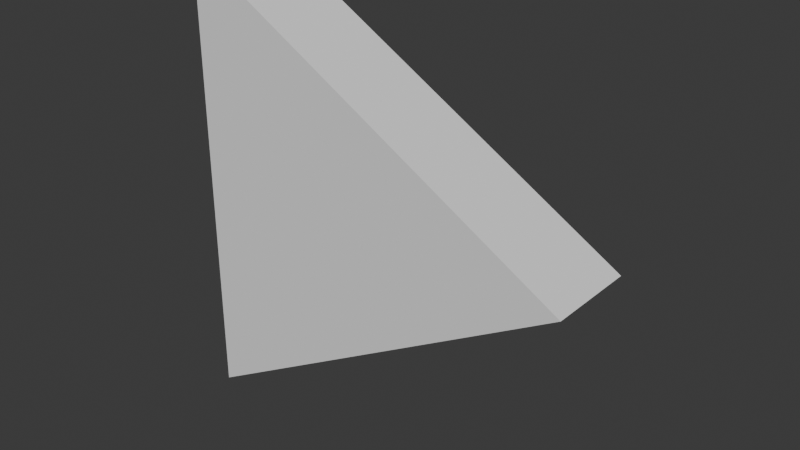 # Source: arrow.blend  (saved by Blender 4.0.36; exported with 4.5.12 LTS)
import bpy
from mathutils import Matrix  # noqa: F401  (used for matrix-valued properties, if any)

bpy.ops.wm.read_factory_settings(use_empty=True)
scene = bpy.context.scene
scene.name = 'Scene'

# ---- collections
col_collection = bpy.data.collections.new('Collection'); scene.collection.children.link(col_collection)

# ---- world
world_world = bpy.data.worlds.new('World'); scene.world = world_world
world_world.use_nodes = True; world_world.node_tree.nodes.clear()
_N = world_world.node_tree.nodes; _L = world_world.node_tree.links
n0 = _N.new('ShaderNodeOutputWorld'); n0.name = 'World Output'; n0.location = (300, 300)
n1 = _N.new('ShaderNodeBackground'); n1.name = 'Background'; n1.location = (10, 300)
n1.inputs[0].default_value = (0.05088, 0.05088, 0.05088, 1.0)
_L.new(n1.outputs[0], n0.inputs[0])
n0.is_active_output = True
world_world.color = (0.05088, 0.05088, 0.05088)
world_world.use_sun_shadow = False
world_world.sun_shadow_jitter_overblur = 0.0

# ---- meshes
me_arrow = bpy.data.meshes.new('Arrow')
me_arrow.from_pydata([(-0.2887, 2.98e-08, -0.5), (-0.2887, -0.2, -0.5), (-0.2887, 0.0, 0.5), (-0.2887, -0.2, 0.5), (0.5773, -0.2, 9.827e-06), (0.5773, -7.451e-09, 9.835e-06)], [], [(0, 1, 3, 2), (2, 3, 4, 5), (1, 4, 3), (0, 5, 4, 1), (0, 2, 5)])
_uv = me_arrow.uv_layers.new(name='UVMap')
_uv.uv.foreach_set('vector', [0.375, 0.0, 0.625, 0.0, 0.625, 0.25, 0.375, 0.25, 0.375, 0.25, 0.875, 0.5, 0.625, 0.625, 0.375, 0.625, 0.875, 0.75, 0.625, 0.625, 0.875, 0.5, 0.375, 0.0, 0.375, 0.625, 0.625, 0.625, 0.875, 0.75, 0.375, 0.0, 0.375, 0.25, 0.375, 0.625])
me_arrow.update()

# ---- objects
ob_arrow = bpy.data.objects.new('Arrow', me_arrow)

# ---- transforms, parenting, visibility, modifiers, constraints
ob_arrow.location = (0.0, 0.0, 0.0)

# ---- collection membership
col_collection.objects.link(ob_arrow)

# ---- scene / render settings (as saved in the file)
scene.frame_start = 1; scene.frame_end = 250; scene.frame_set(1)
scene.render.engine = 'BLENDER_EEVEE_NEXT'
scene.cycles.sampling_pattern = 'TABULATED_SOBOL'
bpy.context.view_layer.update()

# ---- added for rendering (the .blend has no active camera and no usable light): camera, sun
cam_auto = bpy.data.cameras.new('AutoCamera')
cam_auto.lens = 50.0
cam_auto.sensor_width = 36.0
cam_auto.clip_end = 1000.0
ob_auto_camera = bpy.data.objects.new('AutoCamera', cam_auto)
scene.collection.objects.link(ob_auto_camera)
ob_auto_camera.location = (1.3822, -1.58544, 0.990303)
ob_auto_camera.rotation_euler = (1.09748, -7.21219e-08, 0.694738)
scene.camera = ob_auto_camera
light_auto_sun = bpy.data.lights.new('AutoSun', 'SUN')
light_auto_sun.energy = 3.0
light_auto_sun.angle = 0.0523599
ob_auto_sun = bpy.data.objects.new('AutoSun', light_auto_sun)
scene.collection.objects.link(ob_auto_sun)
ob_auto_sun.rotation_euler = (0.872665, 0.174533, 0.523599)
bpy.context.view_layer.update()
